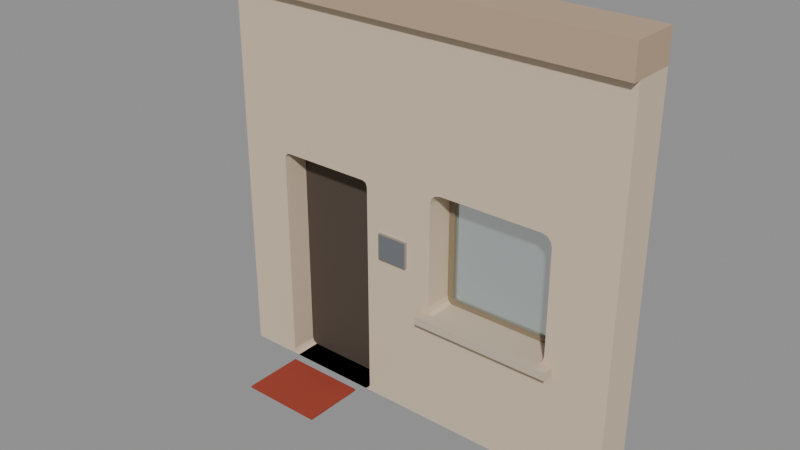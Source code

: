 # Source: city_res_door.blend  (saved by Blender 5.4.6; exported with 4.5.12 LTS)
import bpy
from mathutils import Matrix  # noqa: F401  (used for matrix-valued properties, if any)

bpy.ops.wm.read_factory_settings(use_empty=True)
scene = bpy.context.scene
scene.name = 'CityResDoorAsset'

# ---- collections
col_stubby_cityresdoor = bpy.data.collections.new('STUBBY_CityResDoor'); scene.collection.children.link(col_stubby_cityresdoor)

# ---- materials (node trees are filled in below, after node groups)
mat_city_plaster = bpy.data.materials.new('City_Plaster')
mat_city_plaster.use_backface_culling = True
mat_city_plaster.diffuse_color = (0.6724, 0.5395, 0.3916, 1.0)
mat_city_relief = bpy.data.materials.new('City_Relief')
mat_city_relief.use_backface_culling = True
mat_city_relief.diffuse_color = (0.4969, 0.3564, 0.2423, 1.0)
mat_city_timber = bpy.data.materials.new('City_Timber')
mat_city_timber.use_backface_culling = True
mat_city_timber.diffuse_color = (0.2542, 0.1946, 0.1221, 1.0)
mat_city_grownwood = bpy.data.materials.new('City_GrownWood')
mat_city_grownwood.use_backface_culling = True
mat_city_grownwood.diffuse_color = (0.07036, 0.05127, 0.0382, 1.0)
mat_city_glass = bpy.data.materials.new('City_Glass')
mat_city_glass.surface_render_method = 'BLENDED'
mat_city_glass.blend_method = 'BLEND'
mat_city_glass.diffuse_color = (0.4851, 0.6514, 0.624, 0.18)
mat_city_stone = bpy.data.materials.new('City_Stone')
mat_city_stone.use_backface_culling = True
mat_city_stone.diffuse_color = (0.5841, 0.4851, 0.3663, 1.0)
mat_city_titanium = bpy.data.materials.new('City_Titanium')
mat_city_titanium.use_backface_culling = True
mat_city_titanium.diffuse_color = (0.4793, 0.5029, 0.5395, 1.0)
mat_city_fabricrust = bpy.data.materials.new('City_FabricRust')
mat_city_fabricrust.diffuse_color = (0.3325, 0.04374, 0.02315, 1.0)

# ---- material node trees
mat_city_plaster.use_nodes = True; mat_city_plaster.node_tree.nodes.clear()
_N = mat_city_plaster.node_tree.nodes; _L = mat_city_plaster.node_tree.links
n0 = _N.new('ShaderNodeBsdfPrincipled'); n0.name = 'Principled BSDF'; n0.location = (-200, 100)
n0.inputs[0].default_value = (0.6724, 0.5395, 0.3916, 1.0)
n0.inputs[2].default_value = 0.9
n0.inputs[10].default_value = 0.005
n1 = _N.new('ShaderNodeOutputMaterial'); n1.name = 'Material Output'; n1.location = (200, 100)
_L.new(n0.outputs[0], n1.inputs[0])
n1.is_active_output = True
mat_city_relief.use_nodes = True; mat_city_relief.node_tree.nodes.clear()
_N = mat_city_relief.node_tree.nodes; _L = mat_city_relief.node_tree.links
n0 = _N.new('ShaderNodeBsdfPrincipled'); n0.name = 'Principled BSDF'; n0.location = (-200, 100)
n0.inputs[0].default_value = (0.4969, 0.3564, 0.2423, 1.0)
n0.inputs[2].default_value = 0.92
n0.inputs[10].default_value = 0.005
n1 = _N.new('ShaderNodeOutputMaterial'); n1.name = 'Material Output'; n1.location = (200, 100)
_L.new(n0.outputs[0], n1.inputs[0])
n1.is_active_output = True
mat_city_timber.use_nodes = True; mat_city_timber.node_tree.nodes.clear()
_N = mat_city_timber.node_tree.nodes; _L = mat_city_timber.node_tree.links
n0 = _N.new('ShaderNodeBsdfPrincipled'); n0.name = 'Principled BSDF'; n0.location = (-200, 100)
n0.inputs[0].default_value = (0.2542, 0.1946, 0.1221, 1.0)
n0.inputs[2].default_value = 0.75
n0.inputs[10].default_value = 0.005
n1 = _N.new('ShaderNodeOutputMaterial'); n1.name = 'Material Output'; n1.location = (200, 100)
_L.new(n0.outputs[0], n1.inputs[0])
n1.is_active_output = True
mat_city_grownwood.use_nodes = True; mat_city_grownwood.node_tree.nodes.clear()
_N = mat_city_grownwood.node_tree.nodes; _L = mat_city_grownwood.node_tree.links
n0 = _N.new('ShaderNodeBsdfPrincipled'); n0.name = 'Principled BSDF'; n0.location = (-200, 100)
n0.inputs[0].default_value = (0.07036, 0.05127, 0.0382, 1.0)
n0.inputs[2].default_value = 0.8
n0.inputs[10].default_value = 0.005
n1 = _N.new('ShaderNodeOutputMaterial'); n1.name = 'Material Output'; n1.location = (200, 100)
_L.new(n0.outputs[0], n1.inputs[0])
n1.is_active_output = True
mat_city_glass.use_nodes = True; mat_city_glass.node_tree.nodes.clear()
_N = mat_city_glass.node_tree.nodes; _L = mat_city_glass.node_tree.links
n0 = _N.new('ShaderNodeBsdfPrincipled'); n0.name = 'Principled BSDF'; n0.location = (-200, 100)
n0.inputs[0].default_value = (0.4851, 0.6514, 0.624, 1.0)
n0.inputs[2].default_value = 0.05
n0.inputs[4].default_value = 0.18
n0.inputs[10].default_value = 0.005
n1 = _N.new('ShaderNodeOutputMaterial'); n1.name = 'Material Output'; n1.location = (200, 100)
_L.new(n0.outputs[0], n1.inputs[0])
n1.is_active_output = True
mat_city_stone.use_nodes = True; mat_city_stone.node_tree.nodes.clear()
_N = mat_city_stone.node_tree.nodes; _L = mat_city_stone.node_tree.links
n0 = _N.new('ShaderNodeBsdfPrincipled'); n0.name = 'Principled BSDF'; n0.location = (-200, 100)
n0.inputs[0].default_value = (0.5841, 0.4851, 0.3663, 1.0)
n0.inputs[2].default_value = 0.85
n0.inputs[10].default_value = 0.005
n1 = _N.new('ShaderNodeOutputMaterial'); n1.name = 'Material Output'; n1.location = (200, 100)
_L.new(n0.outputs[0], n1.inputs[0])
n1.is_active_output = True
mat_city_titanium.use_nodes = True; mat_city_titanium.node_tree.nodes.clear()
_N = mat_city_titanium.node_tree.nodes; _L = mat_city_titanium.node_tree.links
n0 = _N.new('ShaderNodeBsdfPrincipled'); n0.name = 'Principled BSDF'; n0.location = (-200, 100)
n0.inputs[0].default_value = (0.4793, 0.5029, 0.5395, 1.0)
n0.inputs[1].default_value = 1.0
n0.inputs[2].default_value = 0.32
n0.inputs[10].default_value = 0.005
n1 = _N.new('ShaderNodeOutputMaterial'); n1.name = 'Material Output'; n1.location = (200, 100)
_L.new(n0.outputs[0], n1.inputs[0])
n1.is_active_output = True
mat_city_fabricrust.use_nodes = True; mat_city_fabricrust.node_tree.nodes.clear()
_N = mat_city_fabricrust.node_tree.nodes; _L = mat_city_fabricrust.node_tree.links
n0 = _N.new('ShaderNodeBsdfPrincipled'); n0.name = 'Principled BSDF'; n0.location = (-200, 100)
n0.inputs[0].default_value = (0.3325, 0.04374, 0.02315, 1.0)
n0.inputs[2].default_value = 0.95
n0.inputs[10].default_value = 0.005
n1 = _N.new('ShaderNodeOutputMaterial'); n1.name = 'Material Output'; n1.location = (200, 100)
_L.new(n0.outputs[0], n1.inputs[0])
n1.is_active_output = True

# ---- meshes
me_cityresdoor_wall = bpy.data.meshes.new('CityResDoor_Wall')
me_cityresdoor_wall.from_pydata([(0.0, 0.0, 0.0), (4.0, 0.0, 0.0), (4.0, 0.0, 3.7), (0.0, 0.0, 3.7), (1.45, 0.0, 0.0), (1.485, 0.0, 0.01464), (1.5, 0.0, 0.05), (1.5, 0.0, 2.15), (1.485, 0.0, 2.185), (1.45, 0.0, 2.2), (0.55, 0.0, 2.2), (0.5146, 0.0, 2.185), (0.5, 0.0, 2.15), (0.5, 0.0, 0.05), (0.5146, 0.0, 0.01464), (0.55, 0.0, 0.0), (3.3, 0.0, 1.1), (3.35, 0.0, 1.113), (3.387, 0.0, 1.15), (3.4, 0.0, 1.2), (3.4, 0.0, 2.2), (3.387, 0.0, 2.25), (3.35, 0.0, 2.287), (3.3, 0.0, 2.3), (2.3, 0.0, 2.3), (2.25, 0.0, 2.287), (2.213, 0.0, 2.25), (2.2, 0.0, 2.2), (2.2, 0.0, 1.2), (2.213, 0.0, 1.15), (2.25, 0.0, 1.113), (2.3, 0.0, 1.1), (0.0, 0.4, 0.0), (4.0, 0.4, 0.0), (4.0, 0.4, 3.7), (0.0, 0.4, 3.7), (1.45, 0.4, 0.0), (1.485, 0.4, 0.01464), (1.5, 0.4, 0.05), (1.5, 0.4, 2.15), (1.485, 0.4, 2.185), (1.45, 0.4, 2.2), (0.55, 0.4, 2.2), (0.5146, 0.4, 2.185), (0.5, 0.4, 2.15), (0.5, 0.4, 0.05), (0.5146, 0.4, 0.01464), (0.55, 0.4, 0.0), (3.3, 0.4, 1.1), (3.35, 0.4, 1.113), (3.387, 0.4, 1.15), (3.4, 0.4, 1.2), (3.4, 0.4, 2.2), (3.387, 0.4, 2.25), (3.35, 0.4, 2.287), (3.3, 0.4, 2.3), (2.3, 0.4, 2.3), (2.25, 0.4, 2.287), (2.213, 0.4, 2.25), (2.2, 0.4, 2.2), (2.2, 0.4, 1.2), (2.213, 0.4, 1.15), (2.25, 0.4, 1.113), (2.3, 0.4, 1.1)], [], [(60, 38, 39, 40, 41, 42, 43, 44, 32, 35, 34, 56, 57, 58, 59), (1, 33, 34, 2), (19, 20, 52, 51), (4, 5, 37, 36), (12, 13, 45, 44), (5, 6, 38, 37), (18, 19, 51, 50), (7, 8, 40, 39), (11, 12, 44, 43), (26, 27, 59, 58), (10, 11, 43, 42), (15, 4, 36, 47), (30, 31, 63, 62), (2, 34, 35, 3), (27, 28, 60, 59), (20, 21, 53, 52), (34, 33, 32, 44, 45, 46, 47, 36, 37, 38, 60, 61, 62, 63, 48, 49, 50, 51, 52, 53, 54, 55, 56), (17, 18, 50, 49), (21, 22, 54, 53), (24, 25, 57, 56), (23, 24, 56, 55), (9, 10, 42, 41), (16, 17, 49, 48), (22, 23, 55, 54), (13, 14, 46, 45), (25, 26, 58, 57), (14, 15, 47, 46), (6, 7, 39, 38), (28, 29, 61, 60), (29, 30, 62, 61), (7, 6, 28, 27, 26, 25, 24, 2, 3, 0, 12, 11, 10, 9, 8), (31, 16, 48, 63), (8, 9, 41, 40), (1, 2, 24, 23, 22, 21, 20, 19, 18, 17, 16, 31, 30, 29, 28, 6, 5, 4, 15, 14, 13, 12, 0), (0, 32, 33, 1), (3, 35, 32, 0)])
_uv = me_cityresdoor_wall.uv_layers.new(name='UVMap')
_uv.uv.foreach_set('vector', [2.2, 1.2, 1.5, 0.05, 1.5, 2.15, 1.485, 2.185, 1.45, 2.2, 0.55, 2.2, 0.5146, 2.185, 0.5, 2.15, 0.0, 0.0, 0.0, 3.7, 4.0, 3.7, 2.3, 2.3, 2.25, 2.287, 2.213, 2.25, 2.2, 2.2, 0.0, 0.0, 0.4, 0.0, 0.4, 3.7, 0.0, 3.7, 0.0, 1.2, 0.0, 2.2, 0.4, 2.2, 0.4, 1.2, 1.45, 0.0, 1.485, 0.0, 1.485, 0.4, 1.45, 0.4, 0.0, 2.15, 0.0, 0.05, 0.4, 0.05, 0.4, 2.15, 0.0, 0.01464, 0.0, 0.05, 0.4, 0.05, 0.4, 0.01464, 0.0, 1.15, 0.0, 1.2, 0.4, 1.2, 0.4, 1.15, 0.0, 2.15, 0.0, 2.185, 0.4, 2.185, 0.4, 2.15, 0.0, 2.185, 0.0, 2.15, 0.4, 2.15, 0.4, 2.185, 0.0, 2.25, 0.0, 2.2, 0.4, 2.2, 0.4, 2.25, 0.55, 0.0, 0.5146, 0.0, 0.5146, 0.4, 0.55, 0.4, 0.55, 0.0, 1.45, 0.0, 1.45, 0.4, 0.55, 0.4, 2.25, 0.0, 2.3, 0.0, 2.3, 0.4, 2.25, 0.4, 4.0, 0.0, 4.0, 0.4, 0.0, 0.4, 0.0, 0.0, 0.0, 2.2, 0.0, 1.2, 0.4, 1.2, 0.4, 2.2, 0.0, 2.2, 0.0, 2.25, 0.4, 2.25, 0.4, 2.2, 4.0, 3.7, 4.0, 0.0, 0.0, 0.0, 0.5, 2.15, 0.5, 0.05, 0.5146, 0.01464, 0.55, 0.0, 1.45, 0.0, 1.485, 0.01464, 1.5, 0.05, 2.2, 1.2, 2.213, 1.15, 2.25, 1.113, 2.3, 1.1, 3.3, 1.1, 3.35, 1.113, 3.387, 1.15, 3.4, 1.2, 3.4, 2.2, 3.387, 2.25, 3.35, 2.287, 3.3, 2.3, 2.3, 2.3, 3.35, 0.0, 3.387, 0.0, 3.387, 0.4, 3.35, 0.4, 3.387, 0.0, 3.35, 0.0, 3.35, 0.4, 3.387, 0.4, 2.3, 0.0, 2.25, 0.0, 2.25, 0.4, 2.3, 0.4, 3.3, 0.0, 2.3, 0.0, 2.3, 0.4, 3.3, 0.4, 1.45, 0.0, 0.55, 0.0, 0.55, 0.4, 1.45, 0.4, 3.3, 0.0, 3.35, 0.0, 3.35, 0.4, 3.3, 0.4, 3.35, 0.0, 3.3, 0.0, 3.3, 0.4, 3.35, 0.4, 0.0, 0.05, 0.0, 0.01464, 0.4, 0.01464, 0.4, 0.05, 0.0, 2.287, 0.0, 2.25, 0.4, 2.25, 0.4, 2.287, 0.5146, 0.0, 0.55, 0.0, 0.55, 0.4, 0.5146, 0.4, 0.0, 0.05, 0.0, 2.15, 0.4, 2.15, 0.4, 0.05, 0.0, 1.2, 0.0, 1.15, 0.4, 1.15, 0.4, 1.2, 0.0, 1.15, 0.0, 1.113, 0.4, 1.113, 0.4, 1.15, 1.5, 2.15, 1.5, 0.05, 2.2, 1.2, 2.2, 2.2, 2.213, 2.25, 2.25, 2.287, 2.3, 2.3, 4.0, 3.7, 0.0, 3.7, 0.0, 0.0, 0.5, 2.15, 0.5146, 2.185, 0.55, 2.2, 1.45, 2.2, 1.485, 2.185, 2.3, 0.0, 3.3, 0.0, 3.3, 0.4, 2.3, 0.4, 1.485, 0.0, 1.45, 0.0, 1.45, 0.4, 1.485, 0.4, 4.0, 0.0, 4.0, 3.7, 2.3, 2.3, 3.3, 2.3, 3.35, 2.287, 3.387, 2.25, 3.4, 2.2, 3.4, 1.2, 3.387, 1.15, 3.35, 1.113, 3.3, 1.1, 2.3, 1.1, 2.25, 1.113, 2.213, 1.15, 2.2, 1.2, 1.5, 0.05, 1.485, 0.01464, 1.45, 0.0, 0.55, 0.0, 0.5146, 0.01464, 0.5, 0.05, 0.5, 2.15, 0.0, 0.0, 0.0, 0.0, 0.0, 0.4, 4.0, 0.4, 4.0, 0.0, 0.0, 3.7, 0.4, 3.7, 0.4, 0.0, 0.0, 0.0])
me_cityresdoor_wall.materials.append(mat_city_plaster)
me_cityresdoor_wall.update()
me_cityresdoor_band = bpy.data.meshes.new('CityResDoor_Band')
me_cityresdoor_band.from_pydata([(0.0, -0.08, 3.7), (0.0, -0.08, 4.0), (0.0, 0.4, 3.7), (0.0, 0.4, 4.0), (4.0, -0.08, 3.7), (4.0, -0.08, 4.0), (4.0, 0.4, 3.7), (4.0, 0.4, 4.0)], [], [(0, 1, 3, 2), (2, 3, 7, 6), (6, 7, 5, 4), (4, 5, 1, 0), (2, 6, 4, 0), (7, 3, 1, 5)])
_uv = me_cityresdoor_band.uv_layers.new(name='UVMap')
_uv.uv.foreach_set('vector', [-0.08, 3.7, -0.08, 4.0, 0.4, 4.0, 0.4, 3.7, 0.0, 3.7, 0.0, 4.0, 4.0, 4.0, 4.0, 3.7, 0.4, 3.7, 0.4, 4.0, -0.08, 4.0, -0.08, 3.7, 4.0, 3.7, 4.0, 4.0, 0.0, 4.0, 0.0, 3.7, 0.0, 0.4, 4.0, 0.4, 4.0, -0.08, 0.0, -0.08, 4.0, 0.4, 0.0, 0.4, 0.0, -0.08, 4.0, -0.08])
me_cityresdoor_band.materials.append(mat_city_relief)
me_cityresdoor_band.update()
me_cityresdoor_door = bpy.data.meshes.new('CityResDoor_Door')
me_cityresdoor_door.from_pydata([(0.55, 0.28, 0.02), (0.55, 0.28, 2.15), (0.55, 0.34, 0.02), (0.55, 0.34, 2.15), (1.45, 0.28, 0.02), (1.45, 0.28, 2.15), (1.45, 0.34, 0.02), (1.45, 0.34, 2.15)], [], [(0, 1, 3, 2), (2, 3, 7, 6), (6, 7, 5, 4), (4, 5, 1, 0), (2, 6, 4, 0), (7, 3, 1, 5)])
_uv = me_cityresdoor_door.uv_layers.new(name='UVMap')
_uv.uv.foreach_set('vector', [0.28, 0.02, 0.28, 2.15, 0.34, 2.15, 0.34, 0.02, 0.55, 0.02, 0.55, 2.15, 1.45, 2.15, 1.45, 0.02, 0.34, 0.02, 0.34, 2.15, 0.28, 2.15, 0.28, 0.02, 1.45, 0.02, 1.45, 2.15, 0.55, 2.15, 0.55, 0.02, 0.55, 0.34, 1.45, 0.34, 1.45, 0.28, 0.55, 0.28, 1.45, 0.34, 0.55, 0.34, 0.55, 0.28, 1.45, 0.28])
me_cityresdoor_door.materials.append(mat_city_timber)
me_cityresdoor_door.update()
me_cityresdoor_doorframe = bpy.data.meshes.new('CityResDoor_DoorFrame')
me_cityresdoor_doorframe.from_pydata([(0.5, 0.26, 0.0), (0.5, 0.26, 2.2), (0.5, 0.36, 0.0), (0.5, 0.36, 2.2), (1.55, 0.26, 0.0), (1.55, 0.26, 2.2), (1.55, 0.36, 0.0), (1.55, 0.36, 2.2)], [], [(0, 1, 3, 2), (2, 3, 7, 6), (6, 7, 5, 4), (4, 5, 1, 0), (2, 6, 4, 0), (7, 3, 1, 5)])
_uv = me_cityresdoor_doorframe.uv_layers.new(name='UVMap')
_uv.uv.foreach_set('vector', [0.26, 0.0, 0.26, 2.2, 0.36, 2.2, 0.36, 0.0, 0.5, 0.0, 0.5, 2.2, 1.55, 2.2, 1.55, 0.0, 0.36, 0.0, 0.36, 2.2, 0.26, 2.2, 0.26, 0.0, 1.55, 0.0, 1.55, 2.2, 0.5, 2.2, 0.5, 0.0, 0.5, 0.36, 1.55, 0.36, 1.55, 0.26, 0.5, 0.26, 1.55, 0.36, 0.5, 0.36, 0.5, 0.26, 1.55, 0.26])
me_cityresdoor_doorframe.materials.append(mat_city_grownwood)
me_cityresdoor_doorframe.update()
me_cityresdoor_kitchenframe = bpy.data.meshes.new('CityResDoor_KitchenFrame')
me_cityresdoor_kitchenframe.from_pydata([(3.3, 0.27, 1.1), (3.35, 0.27, 1.113), (3.387, 0.27, 1.15), (3.4, 0.27, 1.2), (3.4, 0.27, 2.2), (3.387, 0.27, 2.25), (3.35, 0.27, 2.287), (3.3, 0.27, 2.3), (2.3, 0.27, 2.3), (2.25, 0.27, 2.287), (2.213, 0.27, 2.25), (2.2, 0.27, 2.2), (2.2, 0.27, 1.2), (2.213, 0.27, 1.15), (2.25, 0.27, 1.113), (2.3, 0.27, 1.1), (3.32, 0.27, 1.16), (3.34, 0.27, 1.18), (3.34, 0.27, 2.22), (3.32, 0.27, 2.24), (2.28, 0.27, 2.24), (2.26, 0.27, 2.22), (2.26, 0.27, 1.18), (2.28, 0.27, 1.16), (3.3, 0.33, 1.1), (3.35, 0.33, 1.113), (3.387, 0.33, 1.15), (3.4, 0.33, 1.2), (3.4, 0.33, 2.2), (3.387, 0.33, 2.25), (3.35, 0.33, 2.287), (3.3, 0.33, 2.3), (2.3, 0.33, 2.3), (2.25, 0.33, 2.287), (2.213, 0.33, 2.25), (2.2, 0.33, 2.2), (2.2, 0.33, 1.2), (2.213, 0.33, 1.15), (2.25, 0.33, 1.113), (2.3, 0.33, 1.1), (3.32, 0.33, 1.16), (3.34, 0.33, 1.18), (3.34, 0.33, 2.22), (3.32, 0.33, 2.24), (2.28, 0.33, 2.24), (2.26, 0.33, 2.22), (2.26, 0.33, 1.18), (2.28, 0.33, 1.16)], [], [(17, 18, 42, 41), (19, 20, 44, 43), (0, 24, 25, 1), (3, 27, 28, 4), (9, 33, 34, 10), (22, 23, 47, 46), (26, 25, 24, 40, 41, 42, 43, 44, 45, 46, 37, 36, 35, 34, 33, 32, 31, 30, 29, 28, 27), (14, 15, 23, 22, 13), (16, 17, 41, 40), (15, 39, 24, 0), (11, 35, 36, 12), (12, 36, 37, 13), (1, 25, 26, 2), (13, 37, 38, 14), (21, 22, 46, 45), (5, 29, 30, 6), (4, 28, 29, 5), (6, 30, 31, 7), (39, 38, 37, 46, 47, 40, 24), (20, 21, 45, 44), (2, 26, 27, 3), (12, 13, 22, 21, 20, 19, 18, 17, 16, 23, 15, 0, 1, 2, 3, 4, 5, 6, 7, 8, 9, 10, 11), (10, 34, 35, 11), (7, 31, 32, 8), (8, 32, 33, 9), (18, 19, 43, 42), (14, 38, 39, 15), (23, 16, 40, 47)])
_uv = me_cityresdoor_kitchenframe.uv_layers.new(name='UVMap')
_uv.uv.foreach_set('vector', [0.27, 1.18, 0.27, 2.22, 0.33, 2.22, 0.33, 1.18, 3.32, 0.27, 2.28, 0.27, 2.28, 0.33, 3.32, 0.33, 3.3, 0.27, 3.3, 0.33, 3.35, 0.33, 3.35, 0.27, 0.27, 1.2, 0.33, 1.2, 0.33, 2.2, 0.27, 2.2, 0.27, 2.287, 0.33, 2.287, 0.33, 2.25, 0.27, 2.25, 0.27, 1.18, 0.27, 1.16, 0.33, 1.16, 0.33, 1.18, 3.387, 1.15, 3.35, 1.113, 3.3, 1.1, 3.32, 1.16, 3.34, 1.18, 3.34, 2.22, 3.32, 2.24, 2.28, 2.24, 2.26, 2.22, 2.26, 1.18, 2.213, 1.15, 2.2, 1.2, 2.2, 2.2, 2.213, 2.25, 2.25, 2.287, 2.3, 2.3, 3.3, 2.3, 3.35, 2.287, 3.387, 2.25, 3.4, 2.2, 3.4, 1.2, 2.25, 1.113, 2.3, 1.1, 2.28, 1.16, 2.26, 1.18, 2.213, 1.15, 0.27, 1.16, 0.27, 1.18, 0.33, 1.18, 0.33, 1.16, 2.3, 0.27, 2.3, 0.33, 3.3, 0.33, 3.3, 0.27, 0.27, 2.2, 0.33, 2.2, 0.33, 1.2, 0.27, 1.2, 0.27, 1.2, 0.33, 1.2, 0.33, 1.15, 0.27, 1.15, 3.35, 0.27, 3.35, 0.33, 3.387, 0.33, 3.387, 0.27, 0.27, 1.15, 0.33, 1.15, 0.33, 1.113, 0.27, 1.113, 0.27, 2.22, 0.27, 1.18, 0.33, 1.18, 0.33, 2.22, 3.387, 0.27, 3.387, 0.33, 3.35, 0.33, 3.35, 0.27, 0.27, 2.2, 0.33, 2.2, 0.33, 2.25, 0.27, 2.25, 3.35, 0.27, 3.35, 0.33, 3.3, 0.33, 3.3, 0.27, 2.3, 1.1, 2.25, 1.113, 2.213, 1.15, 2.26, 1.18, 2.28, 1.16, 3.32, 1.16, 3.3, 1.1, 0.27, 2.24, 0.27, 2.22, 0.33, 2.22, 0.33, 2.24, 0.27, 1.15, 0.33, 1.15, 0.33, 1.2, 0.27, 1.2, 2.2, 1.2, 2.213, 1.15, 2.26, 1.18, 2.26, 2.22, 2.28, 2.24, 3.32, 2.24, 3.34, 2.22, 3.34, 1.18, 3.32, 1.16, 2.28, 1.16, 2.3, 1.1, 3.3, 1.1, 3.35, 1.113, 3.387, 1.15, 3.4, 1.2, 3.4, 2.2, 3.387, 2.25, 3.35, 2.287, 3.3, 2.3, 2.3, 2.3, 2.25, 2.287, 2.213, 2.25, 2.2, 2.2, 0.27, 2.25, 0.33, 2.25, 0.33, 2.2, 0.27, 2.2, 3.3, 0.27, 3.3, 0.33, 2.3, 0.33, 2.3, 0.27, 2.3, 0.27, 2.3, 0.33, 2.25, 0.33, 2.25, 0.27, 0.27, 2.22, 0.27, 2.24, 0.33, 2.24, 0.33, 2.22, 2.25, 0.27, 2.25, 0.33, 2.3, 0.33, 2.3, 0.27, 2.28, 0.27, 3.32, 0.27, 3.32, 0.33, 2.28, 0.33])
me_cityresdoor_kitchenframe.materials.append(mat_city_timber)
me_cityresdoor_kitchenframe.update()
me_cityresdoor_kitchenglass = bpy.data.meshes.new('CityResDoor_KitchenGlass')
me_cityresdoor_kitchenglass.from_pydata([(3.32, 0.295, 1.16), (3.34, 0.295, 1.18), (3.34, 0.295, 2.22), (3.32, 0.295, 2.24), (2.28, 0.295, 2.24), (2.26, 0.295, 2.22), (2.26, 0.295, 1.18), (2.28, 0.295, 1.16), (3.32, 0.305, 1.16), (3.34, 0.305, 1.18), (3.34, 0.305, 2.22), (3.32, 0.305, 2.24), (2.28, 0.305, 2.24), (2.26, 0.305, 2.22), (2.26, 0.305, 1.18), (2.28, 0.305, 1.16)], [], [(7, 0, 1, 2, 3, 4, 5, 6), (8, 15, 14, 13, 12, 11, 10, 9), (0, 8, 9, 1), (1, 9, 10, 2), (2, 10, 11, 3), (3, 11, 12, 4), (4, 12, 13, 5), (5, 13, 14, 6), (6, 14, 15, 7), (7, 15, 8, 0)])
_uv = me_cityresdoor_kitchenglass.uv_layers.new(name='UVMap')
_uv.uv.foreach_set('vector', [2.28, 1.16, 3.32, 1.16, 3.34, 1.18, 3.34, 2.22, 3.32, 2.24, 2.28, 2.24, 2.26, 2.22, 2.26, 1.18, 3.32, 1.16, 2.28, 1.16, 2.26, 1.18, 2.26, 2.22, 2.28, 2.24, 3.32, 2.24, 3.34, 2.22, 3.34, 1.18, 0.295, 1.16, 0.305, 1.16, 0.305, 1.18, 0.295, 1.18, 0.295, 1.18, 0.305, 1.18, 0.305, 2.22, 0.295, 2.22, 0.295, 2.22, 0.305, 2.22, 0.305, 2.24, 0.295, 2.24, 3.32, 0.295, 3.32, 0.305, 2.28, 0.305, 2.28, 0.295, 0.295, 2.24, 0.305, 2.24, 0.305, 2.22, 0.295, 2.22, 0.295, 2.22, 0.305, 2.22, 0.305, 1.18, 0.295, 1.18, 0.295, 1.18, 0.305, 1.18, 0.305, 1.16, 0.295, 1.16, 2.28, 0.295, 2.28, 0.305, 3.32, 0.305, 3.32, 0.295])
me_cityresdoor_kitchenglass.materials.append(mat_city_glass)
me_cityresdoor_kitchenglass.update()
me_cityresdoor_kitchensill = bpy.data.meshes.new('CityResDoor_KitchenSill')
me_cityresdoor_kitchensill.from_pydata([(2.12, -0.1, 1.04), (2.12, -0.1, 1.12), (2.12, 0.27, 1.04), (2.12, 0.27, 1.12), (3.48, -0.1, 1.04), (3.48, -0.1, 1.12), (3.48, 0.27, 1.04), (3.48, 0.27, 1.12)], [], [(0, 1, 3, 2), (2, 3, 7, 6), (6, 7, 5, 4), (4, 5, 1, 0), (2, 6, 4, 0), (7, 3, 1, 5)])
_uv = me_cityresdoor_kitchensill.uv_layers.new(name='UVMap')
_uv.uv.foreach_set('vector', [-0.1, 1.04, -0.1, 1.12, 0.27, 1.12, 0.27, 1.04, 2.12, 1.04, 2.12, 1.12, 3.48, 1.12, 3.48, 1.04, 0.27, 1.04, 0.27, 1.12, -0.1, 1.12, -0.1, 1.04, 3.48, 1.04, 3.48, 1.12, 2.12, 1.12, 2.12, 1.04, 2.12, 0.27, 3.48, 0.27, 3.48, -0.1, 2.12, -0.1, 3.48, 0.27, 2.12, 0.27, 2.12, -0.1, 3.48, -0.1])
me_cityresdoor_kitchensill.materials.append(mat_city_stone)
me_cityresdoor_kitchensill.update()
me_cityresdoor_plaque = bpy.data.meshes.new('CityResDoor_Plaque')
me_cityresdoor_plaque.from_pydata([(1.65, -0.03, 1.5), (1.65, -0.03, 1.75), (1.65, 0.0, 1.5), (1.65, 0.0, 1.75), (1.95, -0.03, 1.5), (1.95, -0.03, 1.75), (1.95, 0.0, 1.5), (1.95, 0.0, 1.75)], [], [(0, 1, 3, 2), (2, 3, 7, 6), (6, 7, 5, 4), (4, 5, 1, 0), (2, 6, 4, 0), (7, 3, 1, 5)])
_uv = me_cityresdoor_plaque.uv_layers.new(name='UVMap')
_uv.uv.foreach_set('vector', [-0.03, 1.5, -0.03, 1.75, 0.0, 1.75, 0.0, 1.5, 1.65, 1.5, 1.65, 1.75, 1.95, 1.75, 1.95, 1.5, 0.0, 1.5, 0.0, 1.75, -0.03, 1.75, -0.03, 1.5, 1.95, 1.5, 1.95, 1.75, 1.65, 1.75, 1.65, 1.5, 1.65, 0.0, 1.95, 0.0, 1.95, -0.03, 1.65, -0.03, 1.95, 0.0, 1.65, 0.0, 1.65, -0.03, 1.95, -0.03])
me_cityresdoor_plaque.materials.append(mat_city_titanium)
me_cityresdoor_plaque.update()
me_cityresdoor_mat = bpy.data.meshes.new('CityResDoor_Mat')
me_cityresdoor_mat.from_pydata([(0.6, -0.7, 0.0), (0.6, -0.7, 0.02), (0.6, -0.1, 0.0), (0.6, -0.1, 0.02), (1.4, -0.7, 0.0), (1.4, -0.7, 0.02), (1.4, -0.1, 0.0), (1.4, -0.1, 0.02)], [], [(0, 1, 3, 2), (2, 3, 7, 6), (6, 7, 5, 4), (4, 5, 1, 0), (2, 6, 4, 0), (7, 3, 1, 5)])
_uv = me_cityresdoor_mat.uv_layers.new(name='UVMap')
_uv.uv.foreach_set('vector', [-0.7, 0.0, -0.7, 0.02, -0.1, 0.02, -0.1, 0.0, 0.6, 0.0, 0.6, 0.02, 1.4, 0.02, 1.4, 0.0, -0.1, 0.0, -0.1, 0.02, -0.7, 0.02, -0.7, 0.0, 1.4, 0.0, 1.4, 0.02, 0.6, 0.02, 0.6, 0.0, 0.6, -0.1, 1.4, -0.1, 1.4, -0.7, 0.6, -0.7, 1.4, -0.1, 0.6, -0.1, 0.6, -0.7, 1.4, -0.7])
me_cityresdoor_mat.materials.append(mat_city_fabricrust)
me_cityresdoor_mat.update()

# ---- objects
ob_cityresdoor_root = bpy.data.objects.new('CityResDoor_Root', None)
ob_cityresdoor_wall = bpy.data.objects.new('CityResDoor_Wall', me_cityresdoor_wall)
ob_cityresdoor_band = bpy.data.objects.new('CityResDoor_Band', me_cityresdoor_band)
ob_cityresdoor_door = bpy.data.objects.new('CityResDoor_Door', me_cityresdoor_door)
ob_cityresdoor_doorframe = bpy.data.objects.new('CityResDoor_DoorFrame', me_cityresdoor_doorframe)
ob_cityresdoor_kitchenframe = bpy.data.objects.new('CityResDoor_KitchenFrame', me_cityresdoor_kitchenframe)
ob_cityresdoor_kitchenglass = bpy.data.objects.new('CityResDoor_KitchenGlass', me_cityresdoor_kitchenglass)
ob_cityresdoor_kitchensill = bpy.data.objects.new('CityResDoor_KitchenSill', me_cityresdoor_kitchensill)
ob_cityresdoor_plaque = bpy.data.objects.new('CityResDoor_Plaque', me_cityresdoor_plaque)
ob_cityresdoor_mat = bpy.data.objects.new('CityResDoor_Mat', me_cityresdoor_mat)
ob_door = bpy.data.objects.new('Door', None)
ob_number = bpy.data.objects.new('Number', None)
ob_planter_0 = bpy.data.objects.new('Planter_0', None)
ob_interior = bpy.data.objects.new('Interior', None)
ob_city_res_door_lod0 = bpy.data.objects.new('city_res_door_LOD0', None)

# ---- transforms, parenting, visibility, modifiers, constraints
ob_cityresdoor_root.location = (0.0, 0.0, 0.0)
ob_cityresdoor_wall.parent = ob_city_res_door_lod0
ob_cityresdoor_wall.location = (0.0, 0.0, 0.0)
ob_cityresdoor_band.parent = ob_city_res_door_lod0
ob_cityresdoor_band.location = (0.0, 0.0, 0.0)
ob_cityresdoor_door.parent = ob_city_res_door_lod0
ob_cityresdoor_door.location = (0.0, 0.0, 0.0)
ob_cityresdoor_doorframe.parent = ob_city_res_door_lod0
ob_cityresdoor_doorframe.location = (0.0, 0.0, 0.0)
ob_cityresdoor_kitchenframe.parent = ob_city_res_door_lod0
ob_cityresdoor_kitchenframe.location = (0.0, 0.0, 0.0)
ob_cityresdoor_kitchenglass.parent = ob_city_res_door_lod0
ob_cityresdoor_kitchenglass.location = (0.0, 0.0, 0.0)
ob_cityresdoor_kitchensill.parent = ob_city_res_door_lod0
ob_cityresdoor_kitchensill.location = (0.0, 0.0, 0.0)
ob_cityresdoor_plaque.parent = ob_city_res_door_lod0
ob_cityresdoor_plaque.location = (0.0, 0.0, 0.0)
ob_cityresdoor_mat.parent = ob_city_res_door_lod0
ob_cityresdoor_mat.location = (0.0, 0.0, 0.0)
ob_door.parent = ob_cityresdoor_root
ob_door.location = (1.0, -0.1, 0.0)
ob_door.empty_display_type = 'ARROWS'
ob_door.empty_display_size = 0.3
ob_number.parent = ob_cityresdoor_root
ob_number.location = (1.8, -0.04, 1.62)
ob_number.empty_display_type = 'ARROWS'
ob_number.empty_display_size = 0.3
ob_planter_0.parent = ob_cityresdoor_root
ob_planter_0.location = (1.85, -0.35, 0.0)
ob_planter_0.empty_display_type = 'ARROWS'
ob_planter_0.empty_display_size = 0.3
ob_interior.parent = ob_cityresdoor_root
ob_interior.location = (0.0, 0.0, 0.0)
ob_interior.empty_display_type = 'ARROWS'
ob_interior.empty_display_size = 0.3
ob_city_res_door_lod0.parent = ob_cityresdoor_root
ob_city_res_door_lod0.location = (0.0, 0.0, 0.0)

# ---- collection membership
col_stubby_cityresdoor.objects.link(ob_cityresdoor_root)
col_stubby_cityresdoor.objects.link(ob_cityresdoor_wall)
col_stubby_cityresdoor.objects.link(ob_cityresdoor_band)
col_stubby_cityresdoor.objects.link(ob_cityresdoor_door)
col_stubby_cityresdoor.objects.link(ob_cityresdoor_doorframe)
col_stubby_cityresdoor.objects.link(ob_cityresdoor_kitchenframe)
col_stubby_cityresdoor.objects.link(ob_cityresdoor_kitchenglass)
col_stubby_cityresdoor.objects.link(ob_cityresdoor_kitchensill)
col_stubby_cityresdoor.objects.link(ob_cityresdoor_plaque)
col_stubby_cityresdoor.objects.link(ob_cityresdoor_mat)
col_stubby_cityresdoor.objects.link(ob_door)
col_stubby_cityresdoor.objects.link(ob_number)
col_stubby_cityresdoor.objects.link(ob_planter_0)
col_stubby_cityresdoor.objects.link(ob_interior)
col_stubby_cityresdoor.objects.link(ob_city_res_door_lod0)

# ---- scene / render settings (as saved in the file)
scene.frame_start = 1; scene.frame_end = 250; scene.frame_set(1)
scene.render.engine = 'BLENDER_EEVEE_NEXT'
scene.render.image_settings.exr_codec = 'NONE'
scene.render.use_bake_clear = False
scene.render.bake_margin = 0
scene.render.bake_bias = 0.0
scene.render.bake_samples = 0
scene.render.simplify_subdivision_render = 0
scene.render.simplify_child_particles_render = 0.0
scene.render.compositor_device = 'GPU'
scene.eevee.use_volume_custom_range = False
scene.eevee.gtao_distance = 0.0
scene.eevee.use_fast_gi = False
scene.eevee.fast_gi_thickness_near = 0.1
scene.eevee.fast_gi_thickness_far = 0.0
scene.eevee.ray_tracing_options.screen_trace_thickness = 0.1
bpy.context.view_layer.update()

# ---- added for rendering (the .blend has no active camera and no usable light): camera, sun + grey world if the file has none
cam_auto = bpy.data.cameras.new('AutoCamera')
cam_auto.lens = 50.0
cam_auto.sensor_width = 36.0
cam_auto.clip_end = 1000.0
ob_auto_camera = bpy.data.objects.new('AutoCamera', cam_auto)
scene.collection.objects.link(ob_auto_camera)
ob_auto_camera.location = (7.3319, -6.54827, 6.26552)
ob_auto_camera.rotation_euler = (1.09748, -7.21219e-08, 0.694738)
scene.camera = ob_auto_camera
light_auto_sun = bpy.data.lights.new('AutoSun', 'SUN')
light_auto_sun.energy = 3.0
light_auto_sun.angle = 0.0523599
ob_auto_sun = bpy.data.objects.new('AutoSun', light_auto_sun)
scene.collection.objects.link(ob_auto_sun)
ob_auto_sun.rotation_euler = (0.872665, 0.174533, 0.523599)
if scene.world is None:
    world_auto = bpy.data.worlds.new('AutoWorld')
    world_auto.color = (0.3, 0.3, 0.3)
    scene.world = world_auto
bpy.context.view_layer.update()
